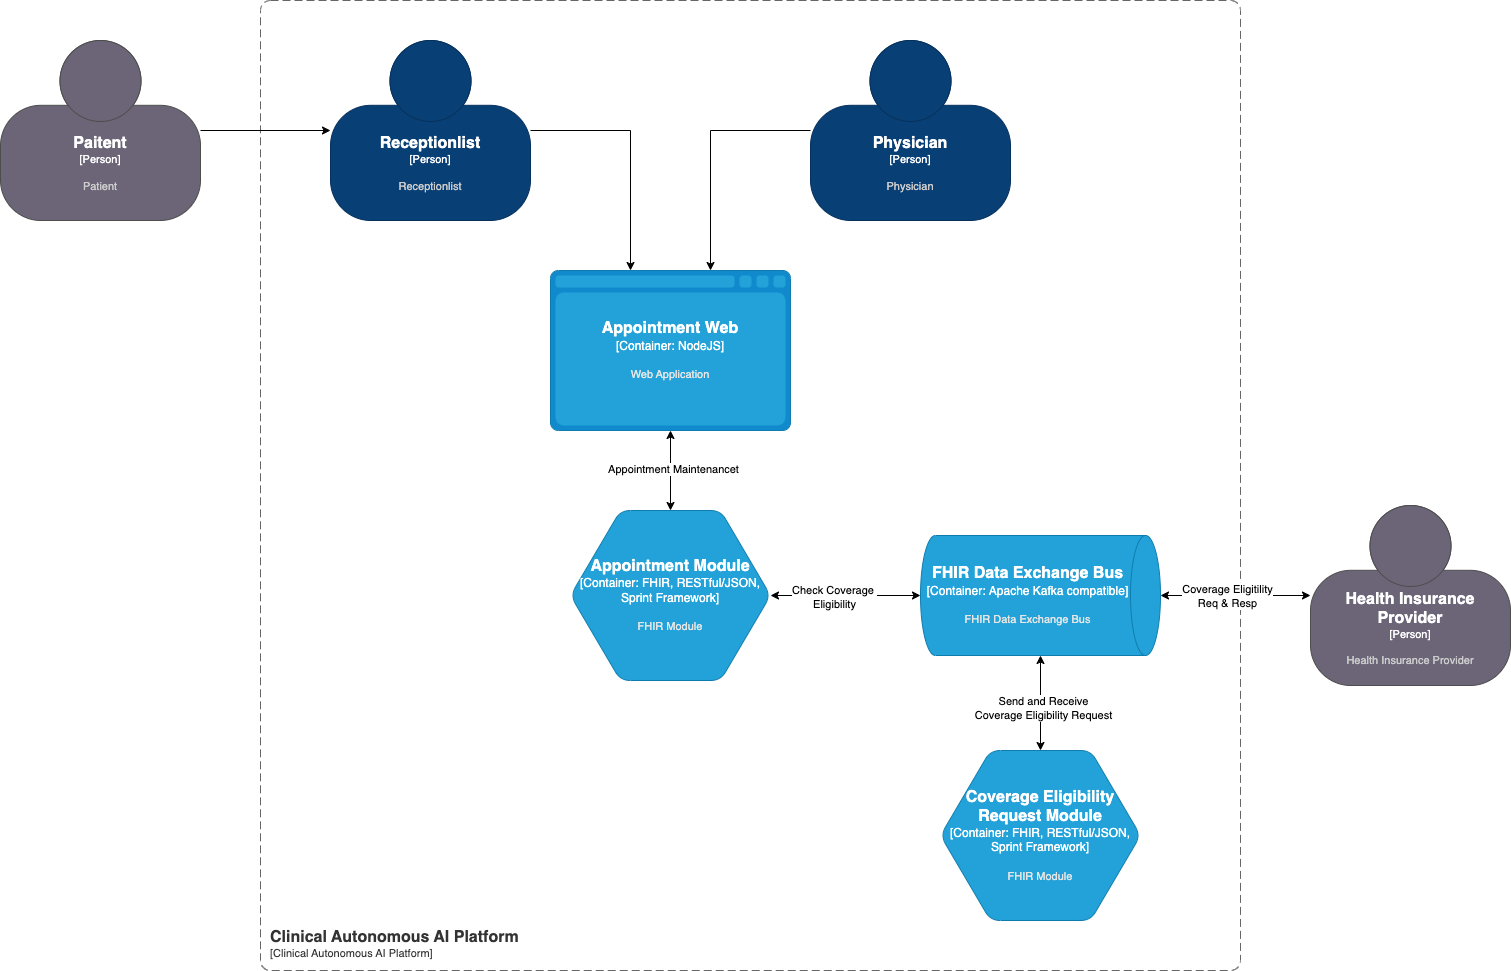

The diagram above was exported from draw.io. Its source (the exported page's mxGraphModel, read from the mxfile embedded in the PNG):
<mxGraphModel dx="2600" dy="915" grid="1" gridSize="10" guides="1" tooltips="1" connect="1" arrows="1" fold="1" page="1" pageScale="1" pageWidth="1169" pageHeight="827" math="0" shadow="0">
  <root>
    <mxCell id="0" />
    <mxCell id="1" parent="0" />
    <object placeholders="1" c4Name="Clinical Autonomous AI Platform" c4Type="SystemScopeBoundary" c4Application="Clinical Autonomous AI Platform" label="&lt;font style=&quot;font-size: 16px&quot;&gt;&lt;b&gt;&lt;div style=&quot;text-align: left&quot;&gt;%c4Name%&lt;/div&gt;&lt;/b&gt;&lt;/font&gt;&lt;div style=&quot;text-align: left&quot;&gt;[%c4Application%]&lt;/div&gt;" id="43a8oyMd25W8WIBrKsFm-1">
      <mxCell style="rounded=1;fontSize=11;whiteSpace=wrap;html=1;dashed=1;arcSize=20;fillColor=none;strokeColor=#666666;fontColor=#333333;labelBackgroundColor=none;align=left;verticalAlign=bottom;labelBorderColor=none;spacingTop=0;spacing=10;dashPattern=8 4;metaEdit=1;rotatable=0;perimeter=rectanglePerimeter;noLabel=0;labelPadding=0;allowArrows=0;connectable=0;expand=0;recursiveResize=0;editable=1;pointerEvents=0;absoluteArcSize=1;points=[[0.25,0,0],[0.5,0,0],[0.75,0,0],[1,0.25,0],[1,0.5,0],[1,0.75,0],[0.75,1,0],[0.5,1,0],[0.25,1,0],[0,0.75,0],[0,0.5,0],[0,0.25,0]];" parent="1" vertex="1">
        <mxGeometry x="250" y="40" width="980" height="970" as="geometry" />
      </mxCell>
    </object>
    <mxCell id="_tDm43H7-dWUPXjLIeM5-8" style="edgeStyle=orthogonalEdgeStyle;rounded=0;orthogonalLoop=1;jettySize=auto;html=1;" parent="1" source="ZSLp-cJ4RlYx0kL_C-Zu-1" target="_tDm43H7-dWUPXjLIeM5-3" edge="1">
      <mxGeometry relative="1" as="geometry" />
    </mxCell>
    <object placeholders="1" c4Name="Paitent" c4Type="Person" c4Description="Patient" label="&lt;font style=&quot;font-size: 16px&quot;&gt;&lt;b&gt;%c4Name%&lt;/b&gt;&lt;/font&gt;&lt;div&gt;[%c4Type%]&lt;/div&gt;&lt;br&gt;&lt;div&gt;&lt;font style=&quot;font-size: 11px&quot;&gt;&lt;font color=&quot;#cccccc&quot;&gt;%c4Description%&lt;/font&gt;&lt;/div&gt;" id="ZSLp-cJ4RlYx0kL_C-Zu-1">
      <mxCell style="html=1;fontSize=11;dashed=0;whiteSpace=wrap;fillColor=#6C6477;strokeColor=#4D4D4D;fontColor=#ffffff;shape=mxgraph.c4.person2;align=center;metaEdit=1;points=[[0.5,0,0],[1,0.5,0],[1,0.75,0],[0.75,1,0],[0.5,1,0],[0.25,1,0],[0,0.75,0],[0,0.5,0]];resizable=0;" parent="1" vertex="1">
        <mxGeometry x="-10" y="80" width="200" height="180" as="geometry" />
      </mxCell>
    </object>
    <object placeholders="1" c4Name="Health Insurance Provider " c4Type="Person" c4Description="Health Insurance Provider " label="&lt;font style=&quot;font-size: 16px&quot;&gt;&lt;b&gt;%c4Name%&lt;/b&gt;&lt;/font&gt;&lt;div&gt;[%c4Type%]&lt;/div&gt;&lt;br&gt;&lt;div&gt;&lt;font style=&quot;font-size: 11px&quot;&gt;&lt;font color=&quot;#cccccc&quot;&gt;%c4Description%&lt;/font&gt;&lt;/div&gt;" id="_Ox9qRBIB4vAu8WLpzmU-1">
      <mxCell style="html=1;fontSize=11;dashed=0;whiteSpace=wrap;fillColor=#6C6477;strokeColor=#4D4D4D;fontColor=#ffffff;shape=mxgraph.c4.person2;align=center;metaEdit=1;points=[[0.5,0,0],[1,0.5,0],[1,0.75,0],[0.75,1,0],[0.5,1,0],[0.25,1,0],[0,0.75,0],[0,0.5,0]];resizable=0;" parent="1" vertex="1">
        <mxGeometry x="1300" y="545" width="200" height="180" as="geometry" />
      </mxCell>
    </object>
    <mxCell id="_tDm43H7-dWUPXjLIeM5-18" style="edgeStyle=orthogonalEdgeStyle;rounded=0;orthogonalLoop=1;jettySize=auto;html=1;startArrow=classic;startFill=1;" parent="1" source="_tDm43H7-dWUPXjLIeM5-2" target="_tDm43H7-dWUPXjLIeM5-5" edge="1">
      <mxGeometry relative="1" as="geometry" />
    </mxCell>
    <mxCell id="_tDm43H7-dWUPXjLIeM5-25" value="Appointment Maintenancet" style="edgeLabel;html=1;align=center;verticalAlign=middle;resizable=0;points=[];" parent="_tDm43H7-dWUPXjLIeM5-18" connectable="0" vertex="1">
      <mxGeometry x="-0.05" y="2" relative="1" as="geometry">
        <mxPoint as="offset" />
      </mxGeometry>
    </mxCell>
    <object placeholders="1" c4Name="Appointment Web" c4Type="Container" c4Technology="NodeJS" c4Description="Web Application" label="&lt;font style=&quot;font-size: 16px&quot;&gt;&lt;b&gt;%c4Name%&lt;/b&gt;&lt;/font&gt;&lt;div&gt;[%c4Type%:&amp;nbsp;%c4Technology%]&lt;/div&gt;&lt;br&gt;&lt;div&gt;&lt;font style=&quot;font-size: 11px&quot;&gt;&lt;font color=&quot;#E6E6E6&quot;&gt;%c4Description%&lt;/font&gt;&lt;/div&gt;" id="_tDm43H7-dWUPXjLIeM5-2">
      <mxCell style="shape=mxgraph.c4.webBrowserContainer2;whiteSpace=wrap;html=1;boundedLbl=1;rounded=0;labelBackgroundColor=none;strokeColor=#118ACD;fillColor=#23A2D9;strokeColor=#118ACD;strokeColor2=#0E7DAD;fontSize=12;fontColor=#ffffff;align=center;metaEdit=1;points=[[0.5,0,0],[1,0.25,0],[1,0.5,0],[1,0.75,0],[0.5,1,0],[0,0.75,0],[0,0.5,0],[0,0.25,0]];resizable=0;" parent="1" vertex="1">
        <mxGeometry x="540" y="310" width="240" height="160" as="geometry" />
      </mxCell>
    </object>
    <mxCell id="_tDm43H7-dWUPXjLIeM5-9" style="edgeStyle=orthogonalEdgeStyle;rounded=0;orthogonalLoop=1;jettySize=auto;html=1;" parent="1" source="_tDm43H7-dWUPXjLIeM5-3" target="_tDm43H7-dWUPXjLIeM5-2" edge="1">
      <mxGeometry relative="1" as="geometry">
        <Array as="points">
          <mxPoint x="620" y="170" />
        </Array>
      </mxGeometry>
    </mxCell>
    <object placeholders="1" c4Name="Receptionlist" c4Type="Person" c4Description="Receptionlist" label="&lt;font style=&quot;font-size: 16px&quot;&gt;&lt;b&gt;%c4Name%&lt;/b&gt;&lt;/font&gt;&lt;div&gt;[%c4Type%]&lt;/div&gt;&lt;br&gt;&lt;div&gt;&lt;font style=&quot;font-size: 11px&quot;&gt;&lt;font color=&quot;#cccccc&quot;&gt;%c4Description%&lt;/font&gt;&lt;/div&gt;" id="_tDm43H7-dWUPXjLIeM5-3">
      <mxCell style="html=1;fontSize=11;dashed=0;whiteSpace=wrap;fillColor=#083F75;strokeColor=#06315C;fontColor=#ffffff;shape=mxgraph.c4.person2;align=center;metaEdit=1;points=[[0.5,0,0],[1,0.5,0],[1,0.75,0],[0.75,1,0],[0.5,1,0],[0.25,1,0],[0,0.75,0],[0,0.5,0]];resizable=0;" parent="1" vertex="1">
        <mxGeometry x="320" y="80" width="200" height="180" as="geometry" />
      </mxCell>
    </object>
    <mxCell id="_tDm43H7-dWUPXjLIeM5-10" style="edgeStyle=orthogonalEdgeStyle;rounded=0;orthogonalLoop=1;jettySize=auto;html=1;" parent="1" source="_tDm43H7-dWUPXjLIeM5-4" target="_tDm43H7-dWUPXjLIeM5-2" edge="1">
      <mxGeometry relative="1" as="geometry">
        <Array as="points">
          <mxPoint x="700" y="170" />
        </Array>
      </mxGeometry>
    </mxCell>
    <object placeholders="1" c4Name="Physician" c4Type="Person" c4Description="Physician" label="&lt;font style=&quot;font-size: 16px&quot;&gt;&lt;b&gt;%c4Name%&lt;/b&gt;&lt;/font&gt;&lt;div&gt;[%c4Type%]&lt;/div&gt;&lt;br&gt;&lt;div&gt;&lt;font style=&quot;font-size: 11px&quot;&gt;&lt;font color=&quot;#cccccc&quot;&gt;%c4Description%&lt;/font&gt;&lt;/div&gt;" id="_tDm43H7-dWUPXjLIeM5-4">
      <mxCell style="html=1;fontSize=11;dashed=0;whiteSpace=wrap;fillColor=#083F75;strokeColor=#06315C;fontColor=#ffffff;shape=mxgraph.c4.person2;align=center;metaEdit=1;points=[[0.5,0,0],[1,0.5,0],[1,0.75,0],[0.75,1,0],[0.5,1,0],[0.25,1,0],[0,0.75,0],[0,0.5,0]];resizable=0;" parent="1" vertex="1">
        <mxGeometry x="800" y="80" width="200" height="180" as="geometry" />
      </mxCell>
    </object>
    <mxCell id="4TsPrPlDg0YhssHafmjM-2" style="edgeStyle=orthogonalEdgeStyle;rounded=0;orthogonalLoop=1;jettySize=auto;html=1;startArrow=classic;startFill=1;" parent="1" source="_tDm43H7-dWUPXjLIeM5-5" target="_tDm43H7-dWUPXjLIeM5-6" edge="1">
      <mxGeometry relative="1" as="geometry" />
    </mxCell>
    <mxCell id="4TsPrPlDg0YhssHafmjM-3" value="Check Coverage&amp;nbsp;&lt;div&gt;Eligibility&lt;/div&gt;" style="edgeLabel;html=1;align=center;verticalAlign=middle;resizable=0;points=[];" parent="4TsPrPlDg0YhssHafmjM-2" connectable="0" vertex="1">
      <mxGeometry x="-0.1571" y="-1" relative="1" as="geometry">
        <mxPoint as="offset" />
      </mxGeometry>
    </mxCell>
    <object placeholders="1" c4Name="Appointment Module" c4Type="Container" c4Technology="FHIR, RESTful/JSON, Sprint Framework" c4Description="FHIR Module" label="&lt;font style=&quot;font-size: 16px&quot;&gt;&lt;b&gt;%c4Name%&lt;/b&gt;&lt;/font&gt;&lt;div&gt;[%c4Type%:&amp;nbsp;%c4Technology%]&lt;/div&gt;&lt;br&gt;&lt;div&gt;&lt;font style=&quot;font-size: 11px&quot;&gt;&lt;font color=&quot;#E6E6E6&quot;&gt;%c4Description%&lt;/font&gt;&lt;/div&gt;" id="_tDm43H7-dWUPXjLIeM5-5">
      <mxCell style="shape=hexagon;size=50;perimeter=hexagonPerimeter2;whiteSpace=wrap;html=1;fixedSize=1;rounded=1;labelBackgroundColor=none;fillColor=#23A2D9;fontSize=12;fontColor=#ffffff;align=center;strokeColor=#0E7DAD;metaEdit=1;points=[[0.5,0,0],[1,0.25,0],[1,0.5,0],[1,0.75,0],[0.5,1,0],[0,0.75,0],[0,0.5,0],[0,0.25,0]];resizable=0;" parent="1" vertex="1">
        <mxGeometry x="560" y="550" width="200" height="170" as="geometry" />
      </mxCell>
    </object>
    <mxCell id="_tDm43H7-dWUPXjLIeM5-7" style="edgeStyle=orthogonalEdgeStyle;rounded=0;orthogonalLoop=1;jettySize=auto;html=1;startArrow=classic;startFill=1;" parent="1" source="_tDm43H7-dWUPXjLIeM5-6" target="_Ox9qRBIB4vAu8WLpzmU-1" edge="1">
      <mxGeometry relative="1" as="geometry" />
    </mxCell>
    <mxCell id="_tDm43H7-dWUPXjLIeM5-23" value="Coverage Eligitility&lt;div&gt;Req &amp;amp; Resp&lt;/div&gt;" style="edgeLabel;html=1;align=center;verticalAlign=middle;resizable=0;points=[];" parent="_tDm43H7-dWUPXjLIeM5-7" connectable="0" vertex="1">
      <mxGeometry x="-0.125" relative="1" as="geometry">
        <mxPoint as="offset" />
      </mxGeometry>
    </mxCell>
    <object placeholders="1" c4Name="FHIR Data Exchange Bus" c4Type="Container" c4Technology="Apache Kafka compatible" c4Description="FHIR Data Exchange Bus" label="&lt;font style=&quot;font-size: 16px&quot;&gt;&lt;b&gt;%c4Name%&lt;/b&gt;&lt;/font&gt;&lt;div&gt;[%c4Type%:&amp;nbsp;%c4Technology%]&lt;/div&gt;&lt;br&gt;&lt;div&gt;&lt;font style=&quot;font-size: 11px&quot;&gt;&lt;font color=&quot;#E6E6E6&quot;&gt;%c4Description%&lt;/font&gt;&lt;/div&gt;" id="_tDm43H7-dWUPXjLIeM5-6">
      <mxCell style="shape=cylinder3;size=15;direction=south;whiteSpace=wrap;html=1;boundedLbl=1;rounded=0;labelBackgroundColor=none;fillColor=#23A2D9;fontSize=12;fontColor=#ffffff;align=center;strokeColor=#0E7DAD;metaEdit=1;points=[[0.5,0,0],[1,0.25,0],[1,0.5,0],[1,0.75,0],[0.5,1,0],[0,0.75,0],[0,0.5,0],[0,0.25,0]];resizable=0;" parent="1" vertex="1">
        <mxGeometry x="910" y="575" width="240" height="120" as="geometry" />
      </mxCell>
    </object>
    <mxCell id="_tDm43H7-dWUPXjLIeM5-21" style="edgeStyle=orthogonalEdgeStyle;rounded=0;orthogonalLoop=1;jettySize=auto;html=1;startArrow=classic;startFill=1;" parent="1" source="_tDm43H7-dWUPXjLIeM5-19" target="_tDm43H7-dWUPXjLIeM5-6" edge="1">
      <mxGeometry relative="1" as="geometry" />
    </mxCell>
    <mxCell id="_tDm43H7-dWUPXjLIeM5-22" value="Send and Receive&lt;div&gt;Coverage Eligibility Request&lt;/div&gt;" style="edgeLabel;html=1;align=center;verticalAlign=middle;resizable=0;points=[];" parent="_tDm43H7-dWUPXjLIeM5-21" connectable="0" vertex="1">
      <mxGeometry x="-0.1" y="-2" relative="1" as="geometry">
        <mxPoint as="offset" />
      </mxGeometry>
    </mxCell>
    <object placeholders="1" c4Name="Coverage Eligibility Request Module" c4Type="Container" c4Technology="FHIR, RESTful/JSON, Sprint Framework" c4Description="FHIR Module" label="&lt;font style=&quot;font-size: 16px&quot;&gt;&lt;b&gt;%c4Name%&lt;/b&gt;&lt;/font&gt;&lt;div&gt;[%c4Type%:&amp;nbsp;%c4Technology%]&lt;/div&gt;&lt;br&gt;&lt;div&gt;&lt;font style=&quot;font-size: 11px&quot;&gt;&lt;font color=&quot;#E6E6E6&quot;&gt;%c4Description%&lt;/font&gt;&lt;/div&gt;" id="_tDm43H7-dWUPXjLIeM5-19">
      <mxCell style="shape=hexagon;size=50;perimeter=hexagonPerimeter2;whiteSpace=wrap;html=1;fixedSize=1;rounded=1;labelBackgroundColor=none;fillColor=#23A2D9;fontSize=12;fontColor=#ffffff;align=center;strokeColor=#0E7DAD;metaEdit=1;points=[[0.5,0,0],[1,0.25,0],[1,0.5,0],[1,0.75,0],[0.5,1,0],[0,0.75,0],[0,0.5,0],[0,0.25,0]];resizable=0;" parent="1" vertex="1">
        <mxGeometry x="930" y="790" width="200" height="170" as="geometry" />
      </mxCell>
    </object>
  </root>
</mxGraphModel>